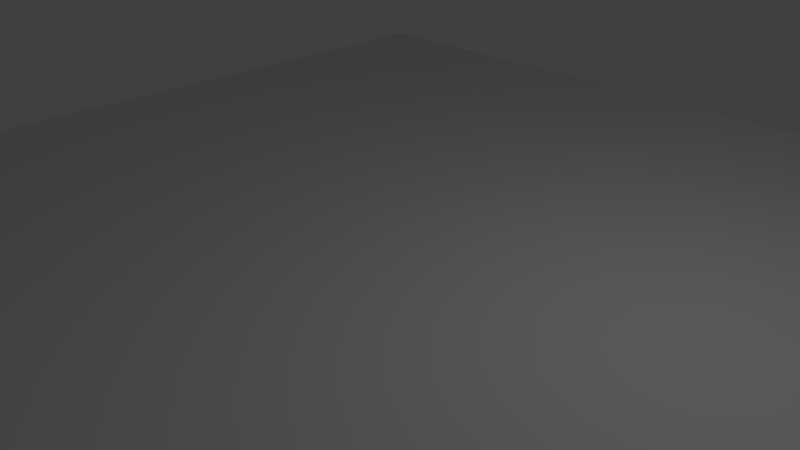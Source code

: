 # Source: plane.blend  (saved by Blender 2.71.0; exported with 4.5.12 LTS)
import bpy
from mathutils import Matrix  # noqa: F401  (used for matrix-valued properties, if any)

bpy.ops.wm.read_factory_settings(use_empty=True)
scene = bpy.context.scene
scene.name = 'Scene'

# ---- collections
col_collection_1 = bpy.data.collections.new('Collection 1'); scene.collection.children.link(col_collection_1)

# ---- world
world_world = bpy.data.worlds.new('World'); scene.world = world_world
world_world.color = (0.05088, 0.05088, 0.05088)
world_world.use_sun_shadow = False
world_world.sun_shadow_jitter_overblur = 0.0
world_world.cycles.sampling_method = 'MANUAL'
world_world.cycles.sample_map_resolution = 256

# ---- cameras
cam_camera = bpy.data.cameras.new('Camera')
cam_camera.clip_end = 100.0
cam_camera.lens = 35.0
cam_camera.sensor_width = 32.0
cam_camera.sensor_height = 18.0
cam_camera.ortho_scale = 7.314
cam_camera.dof.focus_distance = 0.0
cam_camera.dof.aperture_fstop = 128.0

# ---- lights
light_lamp = bpy.data.lights.new('Lamp', 'POINT')
light_lamp.transmission_factor = 0.0
light_lamp.cutoff_distance = 30.0
light_lamp.energy = 100.0
light_lamp.shadow_buffer_clip_start = 1.001
light_lamp.shadow_soft_size = 0.1
light_lamp.shadow_maximum_resolution = 0.006
light_lamp.use_absolute_resolution = True
light_lamp.cycles.use_multiple_importance_sampling = False

# ---- meshes
me_plane = bpy.data.meshes.new('Plane')
me_plane.from_pydata([(-1.0, -1.0, 0.0), (1.0, -1.0, 0.0), (-1.0, 1.0, 0.0), (1.0, 1.0, 0.0), (-1.0, 0.8333, 0.0), (-1.0, 0.6667, 0.0), (-1.0, 0.5, 0.0), (-1.0, 0.3333, 0.0), (-1.0, 0.1667, 0.0), (-1.0, -7.451e-08, 0.0), (-1.0, -0.1667, 0.0), (-1.0, -0.3333, 0.0), (-1.0, -0.5, 0.0), (-1.0, -0.6667, 0.0), (-1.0, -0.8333, 0.0), (-0.8333, -1.0, 0.0), (-0.6667, -1.0, 0.0), (-0.5, -1.0, 0.0), (-0.3333, -1.0, 0.0), (-0.1667, -1.0, 0.0), (7.451e-08, -1.0, 0.0), (0.1667, -1.0, 0.0), (0.3333, -1.0, 0.0), (0.5, -1.0, 0.0), (0.6667, -1.0, 0.0), (0.8333, -1.0, 0.0), (1.0, -0.8333, 0.0), (1.0, -0.6667, 0.0), (1.0, -0.5, 0.0), (1.0, -0.3333, 0.0), (1.0, -0.1667, 0.0), (1.0, 7.451e-08, 0.0), (1.0, 0.1667, 0.0), (1.0, 0.3333, 0.0), (1.0, 0.5, 0.0), (1.0, 0.6667, 0.0), (1.0, 0.8333, 0.0), (0.8333, 1.0, 0.0), (0.6667, 1.0, 0.0), (0.5, 1.0, 0.0), (0.3333, 1.0, 0.0), (0.1667, 1.0, 0.0), (-7.451e-08, 1.0, 0.0), (-0.1667, 1.0, 0.0), (-0.3333, 1.0, 0.0), (-0.5, 1.0, 0.0), (-0.6667, 1.0, 0.0), (-0.8333, 1.0, 0.0), (-0.8333, -0.8333, 0.0), (-0.8333, -0.6667, 0.0), (-0.8333, -0.5, 0.0), (-0.8333, -0.3333, 0.0), (-0.8333, -0.1667, 0.0), (-0.8333, 7.451e-08, 0.0), (-0.8333, 0.1667, 0.0), (-0.8333, 0.3333, 0.0), (-0.8333, 0.5, 0.0), (-0.8333, 0.6667, 0.0), (-0.8333, 0.8333, 0.0), (-0.6667, -0.8333, 0.0), (-0.6667, -0.6667, 0.0), (-0.6667, -0.5, 0.0), (-0.6667, -0.3333, 0.0), (-0.6667, -0.1667, 0.0), (-0.6667, 7.451e-08, 0.0), (-0.6667, 0.1667, 0.0), (-0.6667, 0.3333, 0.0), (-0.6667, 0.5, 0.0), (-0.6667, 0.6667, 0.0), (-0.6667, 0.8333, 0.0), (-0.5, -0.8333, 0.0), (-0.5, -0.6667, 0.0), (-0.5, -0.5, 0.0), (-0.5, -0.3333, 0.0), (-0.5, -0.1667, 0.0), (-0.5, 7.451e-08, 0.0), (-0.5, 0.1667, 0.0), (-0.5, 0.3333, 0.0), (-0.5, 0.5, 0.0), (-0.5, 0.6667, 0.0), (-0.5, 0.8333, 0.0), (-0.3333, -0.8333, 0.0), (-0.3333, -0.6667, 0.0), (-0.3333, -0.5, 0.0), (-0.3333, -0.3333, 0.0), (-0.3333, -0.1667, 0.0), (-0.3333, 7.451e-08, 0.0), (-0.3333, 0.1667, 0.0), (-0.3333, 0.3333, 0.0), (-0.3333, 0.5, 0.0), (-0.3333, 0.6667, 0.0), (-0.3333, 0.8333, 0.0), (-0.1667, -0.8333, 0.0), (-0.1667, -0.6667, 0.0), (-0.1667, -0.5, 0.0), (-0.1667, -0.3333, 0.0), (-0.1667, -0.1667, 0.0), (-0.1667, 7.451e-08, 0.0), (-0.1667, 0.1667, 0.0), (-0.1667, 0.3333, 0.0), (-0.1667, 0.5, 0.0), (-0.1667, 0.6667, 0.0), (-0.1667, 0.8333, 0.0), (6.209e-08, -0.8333, 0.0), (4.967e-08, -0.6667, 0.0), (3.725e-08, -0.5, 0.0), (2.484e-08, -0.3333, 0.0), (1.242e-08, -0.1667, 0.0), (0.0, 7.451e-08, 0.0), (-1.242e-08, 0.1667, 0.0), (-2.484e-08, 0.3333, 0.0), (-3.725e-08, 0.5, 0.0), (-4.967e-08, 0.6667, 0.0), (-6.209e-08, 0.8333, 0.0), (0.1667, -0.8333, 0.0), (0.1667, -0.6667, 0.0), (0.1667, -0.5, 0.0), (0.1667, -0.3333, 0.0), (0.1667, -0.1667, 0.0), (0.1667, 7.451e-08, 0.0), (0.1667, 0.1667, 0.0), (0.1667, 0.3333, 0.0), (0.1667, 0.5, 0.0), (0.1667, 0.6667, 0.0), (0.1667, 0.8333, 0.0), (0.3333, -0.8333, 0.0), (0.3333, -0.6667, 0.0), (0.3333, -0.5, 0.0), (0.3333, -0.3333, 0.0), (0.3333, -0.1667, 0.0), (0.3333, 7.451e-08, 0.0), (0.3333, 0.1667, 0.0), (0.3333, 0.3333, 0.0), (0.3333, 0.5, 0.0), (0.3333, 0.6667, 0.0), (0.3333, 0.8333, 0.0), (0.5, -0.8333, 0.0), (0.5, -0.6667, 0.0), (0.5, -0.5, 0.0), (0.5, -0.3333, 0.0), (0.5, -0.1667, 0.0), (0.5, 7.451e-08, 0.0), (0.5, 0.1667, 0.0), (0.5, 0.3333, 0.0), (0.5, 0.5, 0.0), (0.5, 0.6667, 0.0), (0.5, 0.8333, 0.0), (0.6667, -0.8333, 0.0), (0.6667, -0.6667, 0.0), (0.6667, -0.5, 0.0), (0.6667, -0.3333, 0.0), (0.6667, -0.1667, 0.0), (0.6667, 7.451e-08, 0.0), (0.6667, 0.1667, 0.0), (0.6667, 0.3333, 0.0), (0.6667, 0.5, 0.0), (0.6667, 0.6667, 0.0), (0.6667, 0.8333, 0.0), (0.8333, -0.8333, 0.0), (0.8333, -0.6667, 0.0), (0.8333, -0.5, 0.0), (0.8333, -0.3333, 0.0), (0.8333, -0.1667, 0.0), (0.8333, 7.451e-08, 0.0), (0.8333, 0.1667, 0.0), (0.8333, 0.3333, 0.0), (0.8333, 0.5, 0.0), (0.8333, 0.6667, 0.0), (0.8333, 0.8333, 0.0)], [], [(168, 36, 3, 37), (4, 58, 47, 2), (58, 69, 46, 47), (69, 80, 45, 46), (80, 91, 44, 45), (91, 102, 43, 44), (102, 113, 42, 43), (113, 124, 41, 42), (124, 135, 40, 41), (135, 146, 39, 40), (146, 157, 38, 39), (157, 168, 37, 38), (0, 15, 48, 14), (14, 48, 49, 13), (13, 49, 50, 12), (12, 50, 51, 11), (11, 51, 52, 10), (10, 52, 53, 9), (9, 53, 54, 8), (8, 54, 55, 7), (7, 55, 56, 6), (6, 56, 57, 5), (5, 57, 58, 4), (15, 16, 59, 48), (48, 59, 60, 49), (49, 60, 61, 50), (50, 61, 62, 51), (51, 62, 63, 52), (52, 63, 64, 53), (53, 64, 65, 54), (54, 65, 66, 55), (55, 66, 67, 56), (56, 67, 68, 57), (57, 68, 69, 58), (16, 17, 70, 59), (59, 70, 71, 60), (60, 71, 72, 61), (61, 72, 73, 62), (62, 73, 74, 63), (63, 74, 75, 64), (64, 75, 76, 65), (65, 76, 77, 66), (66, 77, 78, 67), (67, 78, 79, 68), (68, 79, 80, 69), (17, 18, 81, 70), (70, 81, 82, 71), (71, 82, 83, 72), (72, 83, 84, 73), (73, 84, 85, 74), (74, 85, 86, 75), (75, 86, 87, 76), (76, 87, 88, 77), (77, 88, 89, 78), (78, 89, 90, 79), (79, 90, 91, 80), (18, 19, 92, 81), (81, 92, 93, 82), (82, 93, 94, 83), (83, 94, 95, 84), (84, 95, 96, 85), (85, 96, 97, 86), (86, 97, 98, 87), (87, 98, 99, 88), (88, 99, 100, 89), (89, 100, 101, 90), (90, 101, 102, 91), (19, 20, 103, 92), (92, 103, 104, 93), (93, 104, 105, 94), (94, 105, 106, 95), (95, 106, 107, 96), (96, 107, 108, 97), (97, 108, 109, 98), (98, 109, 110, 99), (99, 110, 111, 100), (100, 111, 112, 101), (101, 112, 113, 102), (20, 21, 114, 103), (103, 114, 115, 104), (104, 115, 116, 105), (105, 116, 117, 106), (106, 117, 118, 107), (107, 118, 119, 108), (108, 119, 120, 109), (109, 120, 121, 110), (110, 121, 122, 111), (111, 122, 123, 112), (112, 123, 124, 113), (21, 22, 125, 114), (114, 125, 126, 115), (115, 126, 127, 116), (116, 127, 128, 117), (117, 128, 129, 118), (118, 129, 130, 119), (119, 130, 131, 120), (120, 131, 132, 121), (121, 132, 133, 122), (122, 133, 134, 123), (123, 134, 135, 124), (22, 23, 136, 125), (125, 136, 137, 126), (126, 137, 138, 127), (127, 138, 139, 128), (128, 139, 140, 129), (129, 140, 141, 130), (130, 141, 142, 131), (131, 142, 143, 132), (132, 143, 144, 133), (133, 144, 145, 134), (134, 145, 146, 135), (23, 24, 147, 136), (136, 147, 148, 137), (137, 148, 149, 138), (138, 149, 150, 139), (139, 150, 151, 140), (140, 151, 152, 141), (141, 152, 153, 142), (142, 153, 154, 143), (143, 154, 155, 144), (144, 155, 156, 145), (145, 156, 157, 146), (24, 25, 158, 147), (147, 158, 159, 148), (148, 159, 160, 149), (149, 160, 161, 150), (150, 161, 162, 151), (151, 162, 163, 152), (152, 163, 164, 153), (153, 164, 165, 154), (154, 165, 166, 155), (155, 166, 167, 156), (156, 167, 168, 157), (25, 1, 26, 158), (158, 26, 27, 159), (159, 27, 28, 160), (160, 28, 29, 161), (161, 29, 30, 162), (162, 30, 31, 163), (163, 31, 32, 164), (164, 32, 33, 165), (165, 33, 34, 166), (166, 34, 35, 167), (167, 35, 36, 168)])
_uv = me_plane.uv_layers.new(name='UVMap')
_uv.uv.foreach_set('vector', [0.9166, 0.9166, 0.9999, 0.9166, 0.9999, 0.9999, 0.9166, 0.9999, 0.0001666, 0.9166, 0.08348, 0.9166, 0.08348, 0.9999, 0.0001715, 0.9999, 0.08348, 0.9166, 0.1668, 0.9166, 0.1668, 0.9999, 0.08348, 0.9999, 0.1668, 0.9166, 0.2501, 0.9166, 0.2501, 0.9999, 0.1668, 0.9999, 0.2501, 0.9166, 0.3334, 0.9166, 0.3334, 0.9999, 0.2501, 0.9999, 0.3334, 0.9166, 0.4167, 0.9166, 0.4167, 0.9999, 0.3334, 0.9999, 0.4167, 0.9166, 0.5, 0.9166, 0.5, 0.9999, 0.4167, 0.9999, 0.5, 0.9166, 0.5833, 0.9165, 0.5833, 0.9999, 0.5, 0.9999, 0.5833, 0.9165, 0.6666, 0.9165, 0.6666, 0.9999, 0.5833, 0.9999, 0.6666, 0.9165, 0.7499, 0.9165, 0.7499, 0.9999, 0.6666, 0.9999, 0.7499, 0.9165, 0.8333, 0.9165, 0.8333, 0.9999, 0.7499, 0.9999, 0.8333, 0.9165, 0.9166, 0.9166, 0.9166, 0.9999, 0.8333, 0.9999, 9.998e-05, 0.0001341, 0.08342, 0.0001288, 0.08342, 0.08345, 0.0001052, 0.08345, 0.0001052, 0.08345, 0.08342, 0.08345, 0.08343, 0.1668, 0.0001108, 0.1668, 0.0001108, 0.1668, 0.08343, 0.1668, 0.08343, 0.2501, 0.0001168, 0.2501, 0.0001168, 0.2501, 0.08343, 0.2501, 0.08344, 0.3334, 0.000123, 0.3334, 0.000123, 0.3334, 0.08344, 0.3334, 0.08344, 0.4167, 0.0001297, 0.4167, 0.0001297, 0.4167, 0.08344, 0.4167, 0.08345, 0.5, 0.000137, 0.5, 0.000137, 0.5, 0.08345, 0.5, 0.08346, 0.5833, 0.0001437, 0.5833, 0.0001437, 0.5833, 0.08346, 0.5833, 0.08346, 0.6666, 0.00015, 0.6666, 0.00015, 0.6666, 0.08346, 0.6666, 0.08347, 0.75, 0.0001562, 0.75, 0.0001562, 0.75, 0.08347, 0.75, 0.08347, 0.8333, 0.0001617, 0.8333, 0.0001617, 0.8333, 0.08347, 0.8333, 0.08348, 0.9166, 0.0001666, 0.9166, 0.08342, 0.0001288, 0.1667, 0.0001239, 0.1667, 0.08344, 0.08342, 0.08345, 0.08342, 0.08345, 0.1667, 0.08344, 0.1667, 0.1668, 0.08343, 0.1668, 0.08343, 0.1668, 0.1667, 0.1668, 0.1667, 0.2501, 0.08343, 0.2501, 0.08343, 0.2501, 0.1667, 0.2501, 0.1668, 0.3334, 0.08344, 0.3334, 0.08344, 0.3334, 0.1668, 0.3334, 0.1668, 0.4167, 0.08344, 0.4167, 0.08344, 0.4167, 0.1668, 0.4167, 0.1668, 0.5, 0.08345, 0.5, 0.08345, 0.5, 0.1668, 0.5, 0.1668, 0.5833, 0.08346, 0.5833, 0.08346, 0.5833, 0.1668, 0.5833, 0.1668, 0.6666, 0.08346, 0.6666, 0.08346, 0.6666, 0.1668, 0.6666, 0.1668, 0.7499, 0.08347, 0.75, 0.08347, 0.75, 0.1668, 0.7499, 0.1668, 0.8333, 0.08347, 0.8333, 0.08347, 0.8333, 0.1668, 0.8333, 0.1668, 0.9166, 0.08348, 0.9166, 0.1667, 0.0001239, 0.25, 0.0001195, 0.2501, 0.08344, 0.1667, 0.08344, 0.1667, 0.08344, 0.2501, 0.08344, 0.2501, 0.1668, 0.1667, 0.1668, 0.1667, 0.1668, 0.2501, 0.1668, 0.2501, 0.2501, 0.1667, 0.2501, 0.1667, 0.2501, 0.2501, 0.2501, 0.2501, 0.3334, 0.1668, 0.3334, 0.1668, 0.3334, 0.2501, 0.3334, 0.2501, 0.4167, 0.1668, 0.4167, 0.1668, 0.4167, 0.2501, 0.4167, 0.2501, 0.5, 0.1668, 0.5, 0.1668, 0.5, 0.2501, 0.5, 0.2501, 0.5833, 0.1668, 0.5833, 0.1668, 0.5833, 0.2501, 0.5833, 0.2501, 0.6666, 0.1668, 0.6666, 0.1668, 0.6666, 0.2501, 0.6666, 0.2501, 0.7499, 0.1668, 0.7499, 0.1668, 0.7499, 0.2501, 0.7499, 0.2501, 0.8333, 0.1668, 0.8333, 0.1668, 0.8333, 0.2501, 0.8333, 0.2501, 0.9166, 0.1668, 0.9166, 0.25, 0.0001195, 0.3334, 0.0001155, 0.3334, 0.08343, 0.2501, 0.08344, 0.2501, 0.08344, 0.3334, 0.08343, 0.3334, 0.1667, 0.2501, 0.1668, 0.2501, 0.1668, 0.3334, 0.1667, 0.3334, 0.2501, 0.2501, 0.2501, 0.2501, 0.2501, 0.3334, 0.2501, 0.3334, 0.3334, 0.2501, 0.3334, 0.2501, 0.3334, 0.3334, 0.3334, 0.3334, 0.4167, 0.2501, 0.4167, 0.2501, 0.4167, 0.3334, 0.4167, 0.3334, 0.5, 0.2501, 0.5, 0.2501, 0.5, 0.3334, 0.5, 0.3334, 0.5833, 0.2501, 0.5833, 0.2501, 0.5833, 0.3334, 0.5833, 0.3334, 0.6666, 0.2501, 0.6666, 0.2501, 0.6666, 0.3334, 0.6666, 0.3334, 0.7499, 0.2501, 0.7499, 0.2501, 0.7499, 0.3334, 0.7499, 0.3334, 0.8332, 0.2501, 0.8333, 0.2501, 0.8333, 0.3334, 0.8332, 0.3334, 0.9166, 0.2501, 0.9166, 0.3334, 0.0001155, 0.4167, 0.0001118, 0.4167, 0.08343, 0.3334, 0.08343, 0.3334, 0.08343, 0.4167, 0.08343, 0.4167, 0.1667, 0.3334, 0.1667, 0.3334, 0.1667, 0.4167, 0.1667, 0.4167, 0.2501, 0.3334, 0.2501, 0.3334, 0.2501, 0.4167, 0.2501, 0.4167, 0.3334, 0.3334, 0.3334, 0.3334, 0.3334, 0.4167, 0.3334, 0.4167, 0.4167, 0.3334, 0.4167, 0.3334, 0.4167, 0.4167, 0.4167, 0.4167, 0.5, 0.3334, 0.5, 0.3334, 0.5, 0.4167, 0.5, 0.4167, 0.5833, 0.3334, 0.5833, 0.3334, 0.5833, 0.4167, 0.5833, 0.4167, 0.6666, 0.3334, 0.6666, 0.3334, 0.6666, 0.4167, 0.6666, 0.4167, 0.7499, 0.3334, 0.7499, 0.3334, 0.7499, 0.4167, 0.7499, 0.4167, 0.8332, 0.3334, 0.8332, 0.3334, 0.8332, 0.4167, 0.8332, 0.4167, 0.9166, 0.3334, 0.9166, 0.4167, 0.0001118, 0.5, 0.0001084, 0.5, 0.08342, 0.4167, 0.08343, 0.4167, 0.08343, 0.5, 0.08342, 0.5, 0.1667, 0.4167, 0.1667, 0.4167, 0.1667, 0.5, 0.1667, 0.5, 0.2501, 0.4167, 0.2501, 0.4167, 0.2501, 0.5, 0.2501, 0.5, 0.3334, 0.4167, 0.3334, 0.4167, 0.3334, 0.5, 0.3334, 0.5, 0.4167, 0.4167, 0.4167, 0.4167, 0.4167, 0.5, 0.4167, 0.5, 0.5, 0.4167, 0.5, 0.4167, 0.5, 0.5, 0.5, 0.5, 0.5833, 0.4167, 0.5833, 0.4167, 0.5833, 0.5, 0.5833, 0.5, 0.6666, 0.4167, 0.6666, 0.4167, 0.6666, 0.5, 0.6666, 0.5, 0.7499, 0.4167, 0.7499, 0.4167, 0.7499, 0.5, 0.7499, 0.5, 0.8332, 0.4167, 0.8332, 0.4167, 0.8332, 0.5, 0.8332, 0.5, 0.9166, 0.4167, 0.9166, 0.5, 0.0001084, 0.5833, 0.0001054, 0.5833, 0.08342, 0.5, 0.08342, 0.5, 0.08342, 0.5833, 0.08342, 0.5833, 0.1667, 0.5, 0.1667, 0.5, 0.1667, 0.5833, 0.1667, 0.5833, 0.2501, 0.5, 0.2501, 0.5, 0.2501, 0.5833, 0.2501, 0.5833, 0.3334, 0.5, 0.3334, 0.5, 0.3334, 0.5833, 0.3334, 0.5833, 0.4167, 0.5, 0.4167, 0.5, 0.4167, 0.5833, 0.4167, 0.5833, 0.5, 0.5, 0.5, 0.5, 0.5, 0.5833, 0.5, 0.5833, 0.5833, 0.5, 0.5833, 0.5, 0.5833, 0.5833, 0.5833, 0.5833, 0.6666, 0.5, 0.6666, 0.5, 0.6666, 0.5833, 0.6666, 0.5833, 0.7499, 0.5, 0.7499, 0.5, 0.7499, 0.5833, 0.7499, 0.5833, 0.8332, 0.5, 0.8332, 0.5, 0.8332, 0.5833, 0.8332, 0.5833, 0.9165, 0.5, 0.9166, 0.5833, 0.0001054, 0.6666, 0.000103, 0.6666, 0.08342, 0.5833, 0.08342, 0.5833, 0.08342, 0.6666, 0.08342, 0.6666, 0.1667, 0.5833, 0.1667, 0.5833, 0.1667, 0.6666, 0.1667, 0.6666, 0.2501, 0.5833, 0.2501, 0.5833, 0.2501, 0.6666, 0.2501, 0.6666, 0.3334, 0.5833, 0.3334, 0.5833, 0.3334, 0.6666, 0.3334, 0.6666, 0.4167, 0.5833, 0.4167, 0.5833, 0.4167, 0.6666, 0.4167, 0.6666, 0.5, 0.5833, 0.5, 0.5833, 0.5, 0.6666, 0.5, 0.6666, 0.5833, 0.5833, 0.5833, 0.5833, 0.5833, 0.6666, 0.5833, 0.6666, 0.6666, 0.5833, 0.6666, 0.5833, 0.6666, 0.6666, 0.6666, 0.6666, 0.7499, 0.5833, 0.7499, 0.5833, 0.7499, 0.6666, 0.7499, 0.6666, 0.8332, 0.5833, 0.8332, 0.5833, 0.8332, 0.6666, 0.8332, 0.6666, 0.9165, 0.5833, 0.9165, 0.6666, 0.000103, 0.7499, 0.0001013, 0.7499, 0.08342, 0.6666, 0.08342, 0.6666, 0.08342, 0.7499, 0.08342, 0.75, 0.1667, 0.6666, 0.1667, 0.6666, 0.1667, 0.75, 0.1667, 0.75, 0.2501, 0.6666, 0.2501, 0.6666, 0.2501, 0.75, 0.2501, 0.75, 0.3334, 0.6666, 0.3334, 0.6666, 0.3334, 0.75, 0.3334, 0.75, 0.4167, 0.6666, 0.4167, 0.6666, 0.4167, 0.75, 0.4167, 0.75, 0.5, 0.6666, 0.5, 0.6666, 0.5, 0.75, 0.5, 0.75, 0.5833, 0.6666, 0.5833, 0.6666, 0.5833, 0.75, 0.5833, 0.75, 0.6666, 0.6666, 0.6666, 0.6666, 0.6666, 0.75, 0.6666, 0.75, 0.7499, 0.6666, 0.7499, 0.6666, 0.7499, 0.75, 0.7499, 0.7499, 0.8332, 0.6666, 0.8332, 0.6666, 0.8332, 0.7499, 0.8332, 0.7499, 0.9165, 0.6666, 0.9165, 0.7499, 0.0001013, 0.8333, 0.0001004, 0.8333, 0.08342, 0.7499, 0.08342, 0.7499, 0.08342, 0.8333, 0.08342, 0.8333, 0.1667, 0.75, 0.1667, 0.75, 0.1667, 0.8333, 0.1667, 0.8333, 0.25, 0.75, 0.2501, 0.75, 0.2501, 0.8333, 0.25, 0.8333, 0.3334, 0.75, 0.3334, 0.75, 0.3334, 0.8333, 0.3334, 0.8333, 0.4167, 0.75, 0.4167, 0.75, 0.4167, 0.8333, 0.4167, 0.8333, 0.5, 0.75, 0.5, 0.75, 0.5, 0.8333, 0.5, 0.8333, 0.5833, 0.75, 0.5833, 0.75, 0.5833, 0.8333, 0.5833, 0.8333, 0.6666, 0.75, 0.6666, 0.75, 0.6666, 0.8333, 0.6666, 0.8333, 0.7499, 0.75, 0.7499, 0.75, 0.7499, 0.8333, 0.7499, 0.8333, 0.8332, 0.7499, 0.8332, 0.7499, 0.8332, 0.8333, 0.8332, 0.8333, 0.9165, 0.7499, 0.9165, 0.8333, 0.0001004, 0.9166, 9.998e-05, 0.9166, 0.08342, 0.8333, 0.08342, 0.8333, 0.08342, 0.9166, 0.08342, 0.9166, 0.1667, 0.8333, 0.1667, 0.8333, 0.1667, 0.9166, 0.1667, 0.9166, 0.25, 0.8333, 0.25, 0.8333, 0.25, 0.9166, 0.25, 0.9166, 0.3334, 0.8333, 0.3334, 0.8333, 0.3334, 0.9166, 0.3334, 0.9166, 0.4167, 0.8333, 0.4167, 0.8333, 0.4167, 0.9166, 0.4167, 0.9166, 0.5, 0.8333, 0.5, 0.8333, 0.5, 0.9166, 0.5, 0.9166, 0.5833, 0.8333, 0.5833, 0.8333, 0.5833, 0.9166, 0.5833, 0.9166, 0.6666, 0.8333, 0.6666, 0.8333, 0.6666, 0.9166, 0.6666, 0.9166, 0.7499, 0.8333, 0.7499, 0.8333, 0.7499, 0.9166, 0.7499, 0.9166, 0.8332, 0.8333, 0.8332, 0.8333, 0.8332, 0.9166, 0.8332, 0.9166, 0.9166, 0.8333, 0.9165, 0.9166, 9.998e-05, 0.9999, 9.998e-05, 0.9999, 0.08342, 0.9166, 0.08342, 0.9166, 0.08342, 0.9999, 0.08342, 0.9999, 0.1667, 0.9166, 0.1667, 0.9166, 0.1667, 0.9999, 0.1667, 0.9999, 0.2501, 0.9166, 0.25, 0.9166, 0.25, 0.9999, 0.2501, 0.9999, 0.3334, 0.9166, 0.3334, 0.9166, 0.3334, 0.9999, 0.3334, 0.9999, 0.4167, 0.9166, 0.4167, 0.9166, 0.4167, 0.9999, 0.4167, 0.9999, 0.5, 0.9166, 0.5, 0.9166, 0.5, 0.9999, 0.5, 0.9999, 0.5833, 0.9166, 0.5833, 0.9166, 0.5833, 0.9999, 0.5833, 0.9999, 0.6666, 0.9166, 0.6666, 0.9166, 0.6666, 0.9999, 0.6666, 0.9999, 0.7499, 0.9166, 0.7499, 0.9166, 0.7499, 0.9999, 0.7499, 0.9999, 0.8332, 0.9166, 0.8332, 0.9166, 0.8332, 0.9999, 0.8332, 0.9999, 0.9166, 0.9166, 0.9166])
me_plane.use_remesh_preserve_volume = False
me_plane.use_remesh_preserve_attributes = False
me_plane.use_mirror_vertex_groups = False
me_plane.update()

# ---- objects
ob_plane = bpy.data.objects.new('Plane', me_plane)
ob_lamp = bpy.data.objects.new('Lamp', light_lamp)
ob_camera = bpy.data.objects.new('Camera', cam_camera)

# ---- transforms, parenting, visibility, modifiers, constraints
ob_plane.location = (0.0, 0.0, 0.0)
ob_plane.scale = (8.057, 8.057, 8.057)
ob_plane.lineart.crease_threshold = 0.0
ob_lamp.location = (4.076, 1.005, 5.904)
ob_lamp.rotation_euler = (0.6503, 0.05522, 1.866)
ob_lamp.lock_rotations_4d = False
ob_lamp.empty_display_type = 'ARROWS'
ob_lamp.color = (0.0, 0.0, 0.0, 0.0)
ob_lamp.lineart.crease_threshold = 0.0
ob_camera.location = (7.481, -6.508, 5.344)
ob_camera.rotation_euler = (1.109, 0.01082, 0.8149)
ob_camera.lock_rotations_4d = False
ob_camera.empty_display_type = 'ARROWS'
ob_camera.color = (0.0, 0.0, 0.0, 0.0)
ob_camera.display_type = 'WIRE'
ob_camera.lineart.crease_threshold = 0.0

# ---- collection membership
col_collection_1.objects.link(ob_plane)
col_collection_1.objects.link(ob_lamp)
col_collection_1.objects.link(ob_camera)

# ---- scene / render settings (as saved in the file)
scene.camera = ob_camera
scene.frame_start = 1; scene.frame_end = 250; scene.frame_set(1)
scene.render.engine = 'BLENDER_EEVEE_NEXT'
scene.render.resolution_percentage = 50
scene.render.dither_intensity = 0.0
scene.cycles.use_denoising = False
scene.cycles.samples = 10
scene.cycles.sampling_pattern = 'TABULATED_SOBOL'
scene.cycles.light_sampling_threshold = 0.0
scene.cycles.use_adaptive_sampling = False
scene.cycles.use_light_tree = False
scene.cycles.blur_glossy = 0.0
scene.cycles.volume_bounces = 1
scene.cycles.pixel_filter_type = 'GAUSSIAN'
scene.cycles.sample_clamp_indirect = 0.0
scene.view_settings.view_transform = 'Standard'
bpy.context.view_layer.update()
